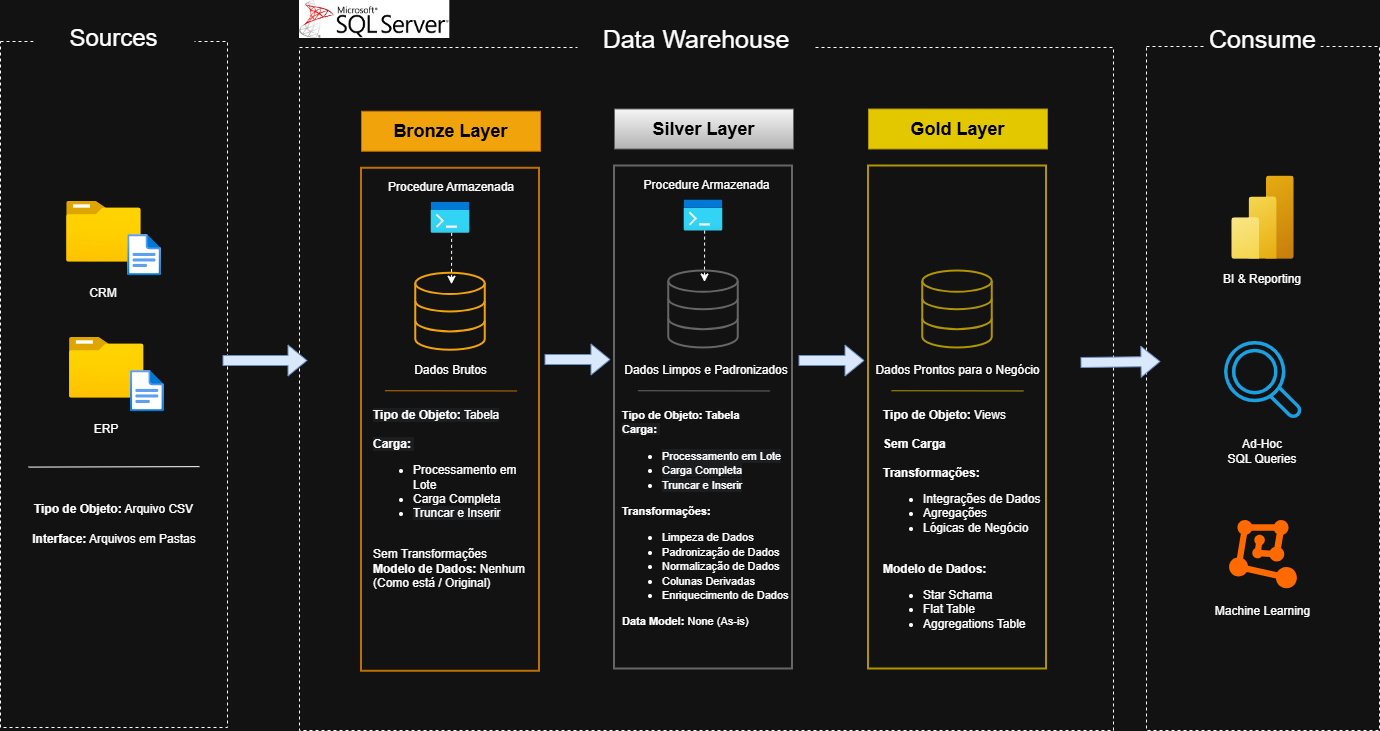

The diagram above was exported from draw.io. Its source (the exported page's mxGraphModel, read from the mxfile embedded in the PNG):
<mxGraphModel dx="1765" dy="833" grid="0" gridSize="10" guides="1" tooltips="1" connect="1" arrows="1" fold="1" page="1" pageScale="1" pageWidth="1600" pageHeight="900" math="0" shadow="0">
  <root>
    <mxCell id="0" />
    <mxCell id="1" parent="0" />
    <mxCell id="RPrO_GIM0kjXPnO463KP-1" value="" style="rounded=0;whiteSpace=wrap;html=1;fillColor=none;dashed=1;" parent="1" vertex="1">
      <mxGeometry x="104" y="131" width="227" height="686" as="geometry" />
    </mxCell>
    <mxCell id="RPrO_GIM0kjXPnO463KP-2" value="&lt;font style=&quot;font-size: 24px;&quot;&gt;Sources&lt;/font&gt;" style="rounded=0;whiteSpace=wrap;html=1;dashed=1;strokeColor=none;" parent="1" vertex="1">
      <mxGeometry x="137" y="98" width="161" height="60" as="geometry" />
    </mxCell>
    <mxCell id="RPrO_GIM0kjXPnO463KP-3" value="" style="rounded=0;whiteSpace=wrap;html=1;fillColor=none;dashed=1;strokeColor=light-dark(#000000,#FFFFFF);" parent="1" vertex="1">
      <mxGeometry x="403" y="137" width="814" height="683" as="geometry" />
    </mxCell>
    <mxCell id="RPrO_GIM0kjXPnO463KP-4" value="&lt;font style=&quot;font-size: 25px;&quot;&gt;Data Warehouse&lt;/font&gt;" style="rounded=0;whiteSpace=wrap;html=1;dashed=1;strokeColor=none;" parent="1" vertex="1">
      <mxGeometry x="681" y="108" width="237.5" height="40" as="geometry" />
    </mxCell>
    <mxCell id="RPrO_GIM0kjXPnO463KP-6" value="&lt;font style=&quot;color: rgb(0, 0, 0); font-size: 18px;&quot;&gt;&lt;b style=&quot;&quot;&gt;Bronze Layer&lt;/b&gt;&lt;/font&gt;" style="rounded=0;whiteSpace=wrap;html=1;fillColor=#f0a30a;strokeColor=#BD7000;fontColor=#000000;" parent="1" vertex="1">
      <mxGeometry x="465" y="200.75" width="179" height="40" as="geometry" />
    </mxCell>
    <mxCell id="RPrO_GIM0kjXPnO463KP-7" value="" style="rounded=0;whiteSpace=wrap;html=1;fillColor=none;strokeColor=#BD7000;fontColor=#000000;strokeWidth=2;" parent="1" vertex="1">
      <mxGeometry x="465" y="257.75" width="178" height="503" as="geometry" />
    </mxCell>
    <mxCell id="RPrO_GIM0kjXPnO463KP-15" value="" style="image;aspect=fixed;html=1;points=[];align=center;fontSize=12;image=img/lib/azure2/general/Folder_Blank.svg;" parent="1" vertex="1">
      <mxGeometry x="172.95000000000002" y="427" width="74.55" height="60.5" as="geometry" />
    </mxCell>
    <mxCell id="RPrO_GIM0kjXPnO463KP-16" value="" style="image;aspect=fixed;html=1;points=[];align=center;fontSize=12;image=img/lib/azure2/general/File.svg;" parent="1" vertex="1">
      <mxGeometry x="234" y="460" width="33.69" height="41.5" as="geometry" />
    </mxCell>
    <mxCell id="RPrO_GIM0kjXPnO463KP-17" value="ERP" style="text;html=1;whiteSpace=wrap;strokeColor=none;fillColor=none;align=center;verticalAlign=middle;rounded=0;" parent="1" vertex="1">
      <mxGeometry x="180.22000000000003" y="504" width="60" height="30" as="geometry" />
    </mxCell>
    <mxCell id="RPrO_GIM0kjXPnO463KP-18" value="" style="endArrow=none;html=1;rounded=0;" parent="1" edge="1">
      <mxGeometry width="50" height="50" relative="1" as="geometry">
        <mxPoint x="132" y="556.59" as="sourcePoint" />
        <mxPoint x="303" y="556.14" as="targetPoint" />
      </mxGeometry>
    </mxCell>
    <mxCell id="RPrO_GIM0kjXPnO463KP-19" value="&lt;b&gt;Tipo de Objeto:&lt;/b&gt; Arquivo CSV" style="text;html=1;whiteSpace=wrap;strokeColor=none;fillColor=none;align=center;verticalAlign=middle;rounded=0;" parent="1" vertex="1">
      <mxGeometry x="135" y="588.5" width="165" height="21" as="geometry" />
    </mxCell>
    <mxCell id="RPrO_GIM0kjXPnO463KP-20" value="&lt;b&gt;Interface:&lt;/b&gt; Arquivos em Pastas" style="text;html=1;whiteSpace=wrap;strokeColor=none;fillColor=none;align=center;verticalAlign=middle;rounded=0;" parent="1" vertex="1">
      <mxGeometry x="128.5" y="617" width="178" height="24" as="geometry" />
    </mxCell>
    <mxCell id="RPrO_GIM0kjXPnO463KP-21" value="" style="html=1;verticalLabelPosition=bottom;align=center;labelBackgroundColor=#ffffff;verticalAlign=top;strokeWidth=2;strokeColor=light-dark(#0080F0, #f0a30a);shadow=0;dashed=0;shape=mxgraph.ios7.icons.data;fillColor=none;" parent="1" vertex="1">
      <mxGeometry x="519.25" y="362.75" width="69.5" height="77" as="geometry" />
    </mxCell>
    <mxCell id="RPrO_GIM0kjXPnO463KP-32" value="" style="rounded=0;whiteSpace=wrap;html=1;fillColor=none;dashed=1;" parent="1" vertex="1">
      <mxGeometry x="1250" y="136" width="233" height="684" as="geometry" />
    </mxCell>
    <mxCell id="RPrO_GIM0kjXPnO463KP-33" value="&lt;font style=&quot;font-size: 25px;&quot;&gt;Consume&lt;/font&gt;" style="rounded=0;whiteSpace=wrap;html=1;dashed=1;strokeColor=none;" parent="1" vertex="1">
      <mxGeometry x="1309" y="108" width="115" height="40" as="geometry" />
    </mxCell>
    <mxCell id="RPrO_GIM0kjXPnO463KP-34" value="&lt;font&gt;Dados Brutos&lt;/font&gt;" style="text;html=1;whiteSpace=wrap;strokeColor=none;fillColor=none;align=center;verticalAlign=middle;rounded=0;" parent="1" vertex="1">
      <mxGeometry x="508.5" y="450" width="91" height="19" as="geometry" />
    </mxCell>
    <mxCell id="RPrO_GIM0kjXPnO463KP-40" value="" style="endArrow=none;html=1;rounded=0;entryX=0.971;entryY=0.765;entryDx=0;entryDy=0;entryPerimeter=0;exitX=-0.003;exitY=0.592;exitDx=0;exitDy=0;exitPerimeter=0;strokeColor=light-dark(#000000,#BD7000);" parent="1" edge="1">
      <mxGeometry width="50" height="50" relative="1" as="geometry">
        <mxPoint x="488.39600000000013" y="480.2460000000001" as="sourcePoint" />
        <mxPoint x="620.6" y="480.47" as="targetPoint" />
      </mxGeometry>
    </mxCell>
    <mxCell id="RPrO_GIM0kjXPnO463KP-44" value="&lt;div&gt;&lt;font&gt;&lt;span style=&quot;forced-color-adjust: none; color: rgb(255, 255, 255); font-family: Helvetica; font-style: normal; font-variant-ligatures: normal; font-variant-caps: normal; letter-spacing: normal; orphans: 2; text-indent: 0px; text-transform: none; widows: 2; word-spacing: 0px; -webkit-text-stroke-width: 0px; white-space: normal; background-color: rgb(27, 29, 30); text-decoration-thickness: initial; text-decoration-style: initial; text-decoration-color: initial; box-shadow: none !important;&quot;&gt;&lt;b&gt;Tipo de Objeto:&lt;/b&gt; Tabela&lt;/span&gt;&lt;/font&gt;&lt;/div&gt;&lt;div&gt;&lt;font&gt;&lt;span style=&quot;forced-color-adjust: none; color: rgb(255, 255, 255); font-family: Helvetica; font-style: normal; font-variant-ligatures: normal; font-variant-caps: normal; letter-spacing: normal; orphans: 2; text-indent: 0px; text-transform: none; widows: 2; word-spacing: 0px; -webkit-text-stroke-width: 0px; white-space: normal; background-color: rgb(27, 29, 30); text-decoration-thickness: initial; text-decoration-style: initial; text-decoration-color: initial; box-shadow: none !important;&quot;&gt;&lt;span style=&quot;font-weight: 400;&quot;&gt;&lt;br&gt;&lt;/span&gt;&lt;/span&gt;&lt;b style=&quot;forced-color-adjust: none; color: rgb(255, 255, 255); font-family: Helvetica; font-style: normal; font-variant-ligatures: normal; font-variant-caps: normal; letter-spacing: normal; orphans: 2; text-indent: 0px; text-transform: none; widows: 2; word-spacing: 0px; -webkit-text-stroke-width: 0px; white-space: normal; background-color: rgb(27, 29, 30); text-decoration-thickness: initial; text-decoration-style: initial; text-decoration-color: initial; box-shadow: none !important;&quot;&gt;Carga:&amp;nbsp;&lt;/b&gt;&lt;/font&gt;&lt;div&gt;&lt;ul&gt;&lt;li&gt;Processamento em Lote&lt;/li&gt;&lt;li&gt;Carga Completa&lt;/li&gt;&lt;li&gt;&lt;span style=&quot;forced-color-adjust: none; color: rgb(255, 255, 255); font-family: Helvetica; font-style: normal; font-variant-ligatures: normal; font-variant-caps: normal; letter-spacing: normal; orphans: 2; text-indent: 0px; text-transform: none; widows: 2; word-spacing: 0px; -webkit-text-stroke-width: 0px; white-space: normal; background-color: rgb(27, 29, 30); text-decoration-thickness: initial; text-decoration-style: initial; text-decoration-color: initial; box-shadow: none !important;&quot;&gt;&lt;font&gt;Truncar e Inserir&lt;/font&gt;&lt;/span&gt;&lt;/li&gt;&lt;/ul&gt;&lt;/div&gt;&lt;div style=&quot;&quot;&gt;&lt;span style=&quot;background-color: transparent; color: light-dark(rgb(0, 0, 0), rgb(255, 255, 255));&quot;&gt;&lt;br&gt;&lt;/span&gt;&lt;/div&gt;&lt;div style=&quot;&quot;&gt;Sem Transformações&lt;/div&gt;&lt;div style=&quot;&quot;&gt;&lt;b&gt;Modelo de Dados:&lt;/b&gt; Nenhum (Como está / Original)&lt;/div&gt;&lt;/div&gt;" style="text;whiteSpace=wrap;html=1;align=left;" parent="1" vertex="1">
      <mxGeometry x="475" y="491" width="159" height="173" as="geometry" />
    </mxCell>
    <mxCell id="RPrO_GIM0kjXPnO463KP-48" value="" style="image;aspect=fixed;html=1;points=[];align=center;fontSize=12;image=img/lib/azure2/general/Folder_Blank.svg;" parent="1" vertex="1">
      <mxGeometry x="170.13" y="291" width="74.55" height="60.5" as="geometry" />
    </mxCell>
    <mxCell id="RPrO_GIM0kjXPnO463KP-49" value="" style="image;aspect=fixed;html=1;points=[];align=center;fontSize=12;image=img/lib/azure2/general/File.svg;" parent="1" vertex="1">
      <mxGeometry x="231.17999999999995" y="324" width="33.69" height="41.5" as="geometry" />
    </mxCell>
    <mxCell id="RPrO_GIM0kjXPnO463KP-50" value="CRM" style="text;html=1;whiteSpace=wrap;strokeColor=none;fillColor=none;align=center;verticalAlign=middle;rounded=0;" parent="1" vertex="1">
      <mxGeometry x="177.39999999999998" y="368" width="60" height="30" as="geometry" />
    </mxCell>
    <mxCell id="RPrO_GIM0kjXPnO463KP-53" value="Procedure Armazenada" style="text;html=1;whiteSpace=wrap;strokeColor=none;fillColor=none;align=center;verticalAlign=middle;rounded=0;" parent="1" vertex="1">
      <mxGeometry x="487.75" y="261.75" width="133.5" height="30" as="geometry" />
    </mxCell>
    <mxCell id="RPrO_GIM0kjXPnO463KP-54" value="" style="image;aspect=fixed;html=1;points=[];align=center;fontSize=12;image=img/lib/azure2/general/Dev_Console.svg;" parent="1" vertex="1">
      <mxGeometry x="534.63" y="291.75" width="38.75" height="31" as="geometry" />
    </mxCell>
    <mxCell id="RPrO_GIM0kjXPnO463KP-55" value="" style="endArrow=classic;html=1;rounded=0;exitX=0.529;exitY=0.987;exitDx=0;exitDy=0;exitPerimeter=0;dashed=1;" parent="1" source="RPrO_GIM0kjXPnO463KP-54" edge="1">
      <mxGeometry width="50" height="50" relative="1" as="geometry">
        <mxPoint x="556" y="324.75" as="sourcePoint" />
        <mxPoint x="555" y="373.75" as="targetPoint" />
      </mxGeometry>
    </mxCell>
    <mxCell id="RPrO_GIM0kjXPnO463KP-58" value="&lt;font style=&quot;color: rgb(0, 0, 0); font-size: 18px;&quot;&gt;&lt;b style=&quot;&quot;&gt;Silver Layer&lt;/b&gt;&lt;/font&gt;" style="rounded=0;whiteSpace=wrap;html=1;fillColor=#f5f5f5;strokeColor=#666666;gradientColor=#b3b3b3;" parent="1" vertex="1">
      <mxGeometry x="718" y="198.5" width="179" height="40" as="geometry" />
    </mxCell>
    <mxCell id="RPrO_GIM0kjXPnO463KP-59" value="" style="rounded=0;whiteSpace=wrap;html=1;fillColor=none;strokeColor=#666666;strokeWidth=2;gradientColor=#b3b3b3;" parent="1" vertex="1">
      <mxGeometry x="718" y="255.5" width="178" height="503" as="geometry" />
    </mxCell>
    <mxCell id="RPrO_GIM0kjXPnO463KP-60" value="" style="html=1;verticalLabelPosition=bottom;align=center;labelBackgroundColor=#ffffff;verticalAlign=top;strokeWidth=2;strokeColor=#666666;shadow=0;dashed=0;shape=mxgraph.ios7.icons.data;fillColor=none;gradientColor=#b3b3b3;" parent="1" vertex="1">
      <mxGeometry x="772.25" y="360.5" width="69.5" height="77" as="geometry" />
    </mxCell>
    <mxCell id="RPrO_GIM0kjXPnO463KP-61" value="&lt;font&gt;Dados Limpos e Padronizados&lt;/font&gt;" style="text;html=1;whiteSpace=wrap;strokeColor=none;fillColor=none;align=center;verticalAlign=middle;rounded=0;" parent="1" vertex="1">
      <mxGeometry x="724" y="450" width="172" height="19" as="geometry" />
    </mxCell>
    <mxCell id="RPrO_GIM0kjXPnO463KP-62" value="" style="endArrow=none;html=1;rounded=0;entryX=0.971;entryY=0.765;entryDx=0;entryDy=0;entryPerimeter=0;exitX=-0.003;exitY=0.592;exitDx=0;exitDy=0;exitPerimeter=0;strokeColor=#666666;fillColor=#f5f5f5;" parent="1" edge="1">
      <mxGeometry width="50" height="50" relative="1" as="geometry">
        <mxPoint x="741.3960000000002" y="480.2460000000001" as="sourcePoint" />
        <mxPoint x="873.6" y="480.47" as="targetPoint" />
      </mxGeometry>
    </mxCell>
    <mxCell id="RPrO_GIM0kjXPnO463KP-63" value="&lt;font style=&quot;font-size: 11px;&quot;&gt;&lt;b style=&quot;&quot;&gt;Tipo de Objeto: Tabela&lt;/b&gt;&lt;/font&gt;&lt;div&gt;&lt;font style=&quot;font-size: 11px;&quot;&gt;&lt;b style=&quot;forced-color-adjust: none; color: rgb(255, 255, 255); font-family: Helvetica; font-style: normal; font-variant-ligatures: normal; font-variant-caps: normal; letter-spacing: normal; orphans: 2; text-indent: 0px; text-transform: none; widows: 2; word-spacing: 0px; -webkit-text-stroke-width: 0px; white-space: normal; background-color: rgb(27, 29, 30); text-decoration-thickness: initial; text-decoration-style: initial; text-decoration-color: initial; box-shadow: none !important;&quot;&gt;Carga:&amp;nbsp;&lt;/b&gt;&lt;/font&gt;&lt;div&gt;&lt;ul&gt;&lt;li&gt;&lt;span style=&quot;forced-color-adjust: none; color: rgb(255, 255, 255); font-family: Helvetica; font-style: normal; font-variant-ligatures: normal; font-variant-caps: normal; letter-spacing: normal; orphans: 2; text-indent: 0px; text-transform: none; widows: 2; word-spacing: 0px; -webkit-text-stroke-width: 0px; white-space: normal; background-color: rgb(27, 29, 30); text-decoration-thickness: initial; text-decoration-style: initial; text-decoration-color: initial; box-shadow: none !important;&quot;&gt;&lt;font style=&quot;font-size: 11px;&quot;&gt;Processamento em Lote&lt;/font&gt;&lt;/span&gt;&lt;/li&gt;&lt;li&gt;&lt;span style=&quot;forced-color-adjust: none; color: rgb(255, 255, 255); font-family: Helvetica; font-style: normal; font-variant-ligatures: normal; font-variant-caps: normal; letter-spacing: normal; orphans: 2; text-indent: 0px; text-transform: none; widows: 2; word-spacing: 0px; -webkit-text-stroke-width: 0px; white-space: normal; background-color: rgb(27, 29, 30); text-decoration-thickness: initial; text-decoration-style: initial; text-decoration-color: initial; box-shadow: none !important;&quot;&gt;&lt;font style=&quot;font-size: 11px;&quot;&gt;Carga Completa&lt;/font&gt;&lt;/span&gt;&lt;/li&gt;&lt;li&gt;&lt;span style=&quot;forced-color-adjust: none; color: rgb(255, 255, 255); font-family: Helvetica; font-style: normal; font-variant-ligatures: normal; font-variant-caps: normal; letter-spacing: normal; orphans: 2; text-indent: 0px; text-transform: none; widows: 2; word-spacing: 0px; -webkit-text-stroke-width: 0px; white-space: normal; background-color: rgb(27, 29, 30); text-decoration-thickness: initial; text-decoration-style: initial; text-decoration-color: initial; box-shadow: none !important;&quot;&gt;&lt;font style=&quot;font-size: 11px;&quot;&gt;Truncar e Inserir&lt;/font&gt;&lt;/span&gt;&lt;/li&gt;&lt;/ul&gt;&lt;/div&gt;&lt;div style=&quot;&quot;&gt;&lt;b&gt;&lt;font style=&quot;font-size: 11px;&quot;&gt;Transformações:&lt;/font&gt;&lt;/b&gt;&lt;/div&gt;&lt;div style=&quot;&quot;&gt;&lt;ul&gt;&lt;li&gt;&lt;font style=&quot;font-size: 11px;&quot;&gt;Limpeza de Dados&lt;/font&gt;&lt;/li&gt;&lt;li&gt;&lt;font style=&quot;font-size: 11px;&quot;&gt;Padronização de Dados&lt;/font&gt;&lt;/li&gt;&lt;li&gt;&lt;font style=&quot;font-size: 11px;&quot;&gt;Normalização de Dados&lt;/font&gt;&lt;/li&gt;&lt;li&gt;&lt;font style=&quot;font-size: 11px;&quot;&gt;Colunas Derivadas&lt;/font&gt;&lt;/li&gt;&lt;li&gt;&lt;font style=&quot;font-size: 11px;&quot;&gt;Enriquecimento de Dados&lt;/font&gt;&lt;/li&gt;&lt;/ul&gt;&lt;div&gt;&lt;font style=&quot;font-size: 11px;&quot;&gt;&lt;b style=&quot;&quot;&gt;Data Model: &lt;/b&gt;None (As-is)&lt;/font&gt;&lt;/div&gt;&lt;/div&gt;&lt;/div&gt;" style="text;whiteSpace=wrap;html=1;align=left;" parent="1" vertex="1">
      <mxGeometry x="724" y="491" width="169" height="234" as="geometry" />
    </mxCell>
    <mxCell id="RPrO_GIM0kjXPnO463KP-64" value="Procedure Armazenada" style="text;html=1;whiteSpace=wrap;strokeColor=none;fillColor=none;align=center;verticalAlign=middle;rounded=0;" parent="1" vertex="1">
      <mxGeometry x="742.75" y="259.5" width="134.5" height="30" as="geometry" />
    </mxCell>
    <mxCell id="RPrO_GIM0kjXPnO463KP-65" value="" style="image;aspect=fixed;html=1;points=[];align=center;fontSize=12;image=img/lib/azure2/general/Dev_Console.svg;" parent="1" vertex="1">
      <mxGeometry x="787.63" y="289.5" width="38.75" height="31" as="geometry" />
    </mxCell>
    <mxCell id="RPrO_GIM0kjXPnO463KP-66" value="" style="endArrow=classic;html=1;rounded=0;exitX=0.529;exitY=0.987;exitDx=0;exitDy=0;exitPerimeter=0;dashed=1;" parent="1" source="RPrO_GIM0kjXPnO463KP-65" edge="1">
      <mxGeometry width="50" height="50" relative="1" as="geometry">
        <mxPoint x="809" y="322.5" as="sourcePoint" />
        <mxPoint x="808" y="371.5" as="targetPoint" />
      </mxGeometry>
    </mxCell>
    <mxCell id="RPrO_GIM0kjXPnO463KP-75" value="&lt;font style=&quot;color: rgb(0, 0, 0); font-size: 18px;&quot;&gt;&lt;b style=&quot;&quot;&gt;Gold Layer&lt;/b&gt;&lt;/font&gt;" style="rounded=0;whiteSpace=wrap;html=1;fillColor=#e3c800;strokeColor=#B09500;fontColor=#000000;" parent="1" vertex="1">
      <mxGeometry x="972" y="198.5" width="179" height="40" as="geometry" />
    </mxCell>
    <mxCell id="RPrO_GIM0kjXPnO463KP-76" value="" style="rounded=0;whiteSpace=wrap;html=1;fillColor=none;strokeColor=#B09500;fontColor=#000000;strokeWidth=2;" parent="1" vertex="1">
      <mxGeometry x="972" y="255.5" width="178" height="503" as="geometry" />
    </mxCell>
    <mxCell id="RPrO_GIM0kjXPnO463KP-77" value="" style="html=1;verticalLabelPosition=bottom;align=center;labelBackgroundColor=#ffffff;verticalAlign=top;strokeWidth=2;strokeColor=#B09500;shadow=0;dashed=0;shape=mxgraph.ios7.icons.data;fillColor=none;fontColor=#000000;" parent="1" vertex="1">
      <mxGeometry x="1026.25" y="360.5" width="69.5" height="77" as="geometry" />
    </mxCell>
    <mxCell id="RPrO_GIM0kjXPnO463KP-78" value="&lt;font&gt;Dados Prontos para o Negócio&lt;/font&gt;" style="text;html=1;whiteSpace=wrap;strokeColor=none;fillColor=none;align=center;verticalAlign=middle;rounded=0;" parent="1" vertex="1">
      <mxGeometry x="976.75" y="450" width="169.5" height="19" as="geometry" />
    </mxCell>
    <mxCell id="RPrO_GIM0kjXPnO463KP-79" value="" style="endArrow=none;html=1;rounded=0;entryX=0.971;entryY=0.765;entryDx=0;entryDy=0;entryPerimeter=0;exitX=-0.003;exitY=0.592;exitDx=0;exitDy=0;exitPerimeter=0;strokeColor=#B09500;fillColor=#e3c800;" parent="1" edge="1">
      <mxGeometry width="50" height="50" relative="1" as="geometry">
        <mxPoint x="994.8960000000002" y="480.2460000000001" as="sourcePoint" />
        <mxPoint x="1127.1" y="480.47" as="targetPoint" />
      </mxGeometry>
    </mxCell>
    <mxCell id="RPrO_GIM0kjXPnO463KP-80" value="&lt;b&gt;Tipo de Objeto:&lt;/b&gt;&amp;nbsp;Views&lt;br&gt;&lt;div&gt;&lt;font&gt;&lt;span style=&quot;forced-color-adjust: none; color: rgb(255, 255, 255); font-family: Helvetica; font-style: normal; font-variant-ligatures: normal; font-variant-caps: normal; letter-spacing: normal; orphans: 2; text-indent: 0px; text-transform: none; widows: 2; word-spacing: 0px; -webkit-text-stroke-width: 0px; white-space: normal; background-color: rgb(27, 29, 30); text-decoration-thickness: initial; text-decoration-style: initial; text-decoration-color: initial; box-shadow: none !important;&quot;&gt;&lt;span style=&quot;font-weight: 400;&quot;&gt;&lt;br&gt;&lt;/span&gt;&lt;/span&gt;&lt;/font&gt;&lt;div style=&quot;&quot;&gt;&lt;b&gt;Sem Carga&lt;/b&gt;&lt;span style=&quot;background-color: transparent; color: light-dark(rgb(0, 0, 0), rgb(255, 255, 255));&quot;&gt;&lt;/span&gt;&lt;/div&gt;&lt;div style=&quot;&quot;&gt;&lt;br&gt;&lt;/div&gt;&lt;div&gt;&lt;b&gt;&lt;span style=&quot;background-color: transparent; color: light-dark(rgb(0, 0, 0), rgb(255, 255, 255));&quot;&gt;Transformações&lt;/span&gt;&lt;span style=&quot;background-color: transparent; color: light-dark(rgb(0, 0, 0), rgb(255, 255, 255));&quot;&gt;:&lt;/span&gt;&lt;/b&gt;&lt;/div&gt;&lt;div&gt;&lt;ul&gt;&lt;li&gt;Integrações de Dados&lt;/li&gt;&lt;li&gt;Agregações&lt;/li&gt;&lt;li&gt;Lógicas de Negócio&lt;/li&gt;&lt;/ul&gt;&lt;div&gt;&lt;b&gt;&lt;br&gt;&lt;/b&gt;&lt;/div&gt;&lt;/div&gt;&lt;div style=&quot;&quot;&gt;&lt;b&gt;Modelo de Dados:&lt;/b&gt;&lt;/div&gt;&lt;/div&gt;&lt;div style=&quot;&quot;&gt;&lt;ul&gt;&lt;li&gt;&lt;span style=&quot;background-color: transparent; color: light-dark(rgb(0, 0, 0), rgb(255, 255, 255));&quot;&gt;Star Schama&lt;/span&gt;&lt;/li&gt;&lt;li&gt;&lt;span style=&quot;background-color: transparent; color: light-dark(rgb(0, 0, 0), rgb(255, 255, 255));&quot;&gt;Flat Table&lt;/span&gt;&lt;/li&gt;&lt;li&gt;&lt;span style=&quot;background-color: transparent; color: light-dark(rgb(0, 0, 0), rgb(255, 255, 255));&quot;&gt;Aggregations Table&lt;/span&gt;&lt;/li&gt;&lt;/ul&gt;&lt;/div&gt;" style="text;whiteSpace=wrap;html=1;align=left;" parent="1" vertex="1">
      <mxGeometry x="985.25" y="491" width="161" height="173" as="geometry" />
    </mxCell>
    <mxCell id="RPrO_GIM0kjXPnO463KP-85" value="" style="shape=flexArrow;endArrow=classic;html=1;rounded=0;fillColor=#dae8fc;strokeColor=#6c8ebf;" parent="1" edge="1">
      <mxGeometry width="50" height="50" relative="1" as="geometry">
        <mxPoint x="326" y="450.0020253164556" as="sourcePoint" />
        <mxPoint x="411" y="450" as="targetPoint" />
      </mxGeometry>
    </mxCell>
    <mxCell id="RPrO_GIM0kjXPnO463KP-86" value="" style="shape=flexArrow;endArrow=classic;html=1;rounded=0;fillColor=#dae8fc;strokeColor=#6c8ebf;" parent="1" edge="1">
      <mxGeometry width="50" height="50" relative="1" as="geometry">
        <mxPoint x="648" y="449" as="sourcePoint" />
        <mxPoint x="714" y="449" as="targetPoint" />
      </mxGeometry>
    </mxCell>
    <mxCell id="RPrO_GIM0kjXPnO463KP-88" value="" style="shape=flexArrow;endArrow=classic;html=1;rounded=0;fillColor=#dae8fc;strokeColor=#6c8ebf;" parent="1" edge="1">
      <mxGeometry width="50" height="50" relative="1" as="geometry">
        <mxPoint x="902" y="450" as="sourcePoint" />
        <mxPoint x="968" y="450" as="targetPoint" />
      </mxGeometry>
    </mxCell>
    <mxCell id="RPrO_GIM0kjXPnO463KP-89" value="" style="shape=flexArrow;endArrow=classic;html=1;rounded=0;fillColor=#dae8fc;strokeColor=#6c8ebf;" parent="1" edge="1">
      <mxGeometry width="50" height="50" relative="1" as="geometry">
        <mxPoint x="1184" y="452" as="sourcePoint" />
        <mxPoint x="1264" y="451" as="targetPoint" />
      </mxGeometry>
    </mxCell>
    <mxCell id="RPrO_GIM0kjXPnO463KP-90" value="" style="image;aspect=fixed;html=1;points=[];align=center;fontSize=12;image=img/lib/azure2/analytics/Power_BI_Embedded.svg;" parent="1" vertex="1">
      <mxGeometry x="1335.28" y="265.62" width="62.44" height="83.25" as="geometry" />
    </mxCell>
    <mxCell id="RPrO_GIM0kjXPnO463KP-92" value="BI &amp;amp; Reporting" style="text;html=1;whiteSpace=wrap;strokeColor=none;fillColor=none;align=center;verticalAlign=middle;rounded=0;" parent="1" vertex="1">
      <mxGeometry x="1318.25" y="354" width="96.5" height="30" as="geometry" />
    </mxCell>
    <mxCell id="RPrO_GIM0kjXPnO463KP-93" value="" style="sketch=0;outlineConnect=0;dashed=0;verticalLabelPosition=bottom;verticalAlign=top;align=center;html=1;fontSize=12;fontStyle=0;aspect=fixed;pointerEvents=1;shape=mxgraph.aws4.magnifying_glass_2;fillColor=#1ba1e2;fontColor=#ffffff;strokeColor=#006EAF;" parent="1" vertex="1">
      <mxGeometry x="1327.5" y="430" width="78" height="78" as="geometry" />
    </mxCell>
    <mxCell id="RPrO_GIM0kjXPnO463KP-94" value="Ad-Hoc&lt;div&gt;SQL Queries&lt;/div&gt;" style="text;html=1;whiteSpace=wrap;strokeColor=none;fillColor=none;align=center;verticalAlign=middle;rounded=0;" parent="1" vertex="1">
      <mxGeometry x="1318.25" y="526" width="96.5" height="30" as="geometry" />
    </mxCell>
    <mxCell id="RPrO_GIM0kjXPnO463KP-95" value="Machine Learning" style="text;html=1;whiteSpace=wrap;strokeColor=none;fillColor=none;align=center;verticalAlign=middle;rounded=0;" parent="1" vertex="1">
      <mxGeometry x="1308.12" y="686" width="116.75" height="30" as="geometry" />
    </mxCell>
    <mxCell id="RPrO_GIM0kjXPnO463KP-97" value="" style="points=[];aspect=fixed;html=1;align=center;shadow=0;dashed=0;fillColor=#FF6A00;strokeColor=none;shape=mxgraph.alibaba_cloud.machine_learning;" parent="1" vertex="1">
      <mxGeometry x="1332.6" y="609.5" width="67.8" height="68.21" as="geometry" />
    </mxCell>
    <mxCell id="RPrO_GIM0kjXPnO463KP-101" value="" style="shape=image;verticalLabelPosition=bottom;labelBackgroundColor=default;verticalAlign=top;aspect=fixed;imageAspect=0;image=data:image/png,(base64 omitted: 10112 chars);" parent="1" vertex="1">
      <mxGeometry x="403" y="90" width="150.31" height="38" as="geometry" />
    </mxCell>
  </root>
</mxGraphModel>